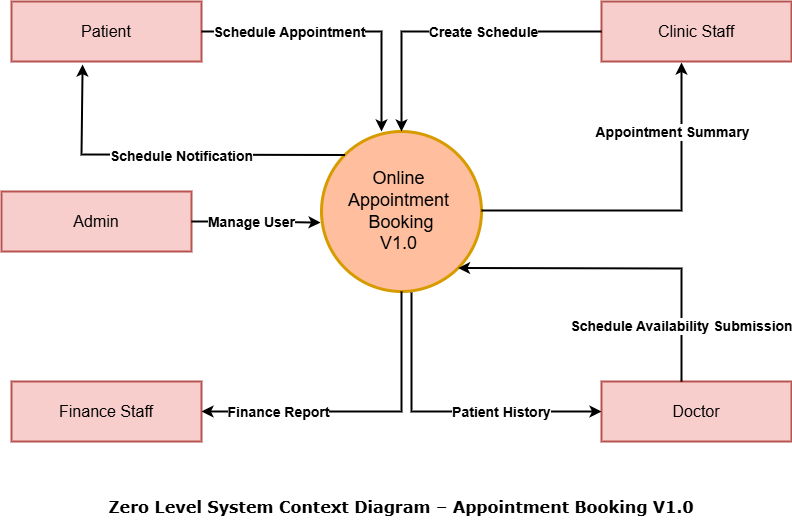

The diagram above was exported from draw.io. Its source (the exported page's mxGraphModel, read from the mxfile embedded in the PNG):
<mxGraphModel dx="1428" dy="743" grid="1" gridSize="10" guides="1" tooltips="1" connect="1" arrows="1" fold="1" page="1" pageScale="1.5" pageWidth="826" pageHeight="1169" background="none" math="0" shadow="0">
  <root>
    <mxCell id="0" style=";html=1;" />
    <mxCell id="1" style=";html=1;" parent="0" />
    <mxCell id="pz27FSsQbYzYwMsUfF1y-2" value="&lt;font style=&quot;font-size: 18px;&quot;&gt;Online&amp;nbsp;&lt;/font&gt;&lt;div&gt;&lt;font style=&quot;font-size: 18px;&quot;&gt;Appointment&amp;nbsp;&lt;/font&gt;&lt;/div&gt;&lt;div&gt;&lt;font style=&quot;font-size: 18px;&quot;&gt;Booking&lt;/font&gt;&lt;/div&gt;&lt;div&gt;&lt;font style=&quot;font-size: 18px;&quot;&gt;V1.0&amp;nbsp;&lt;/font&gt;&lt;/div&gt;" style="ellipse;whiteSpace=wrap;html=1;aspect=fixed;fillColor=#FFBF9F;strokeColor=#d79b00;strokeWidth=3;" vertex="1" parent="1">
      <mxGeometry x="440" y="360" width="160" height="160" as="geometry" />
    </mxCell>
    <mxCell id="pz27FSsQbYzYwMsUfF1y-3" value="Patient" style="rounded=0;whiteSpace=wrap;html=1;fontSize=16;fillColor=#f8cecc;strokeColor=#b85450;strokeWidth=2;" vertex="1" parent="1">
      <mxGeometry x="130" y="230" width="190" height="60" as="geometry" />
    </mxCell>
    <mxCell id="pz27FSsQbYzYwMsUfF1y-4" value="Clinic Staff" style="rounded=0;whiteSpace=wrap;html=1;fontSize=16;fillColor=#f8cecc;strokeColor=#b85450;strokeWidth=2;" vertex="1" parent="1">
      <mxGeometry x="720" y="230" width="190" height="60" as="geometry" />
    </mxCell>
    <mxCell id="pz27FSsQbYzYwMsUfF1y-5" value="Doctor" style="rounded=0;whiteSpace=wrap;html=1;fontSize=16;fillColor=#f8cecc;strokeColor=#b85450;strokeWidth=2;" vertex="1" parent="1">
      <mxGeometry x="720" y="610" width="190" height="60" as="geometry" />
    </mxCell>
    <mxCell id="pz27FSsQbYzYwMsUfF1y-6" value="Finance Staff" style="rounded=0;whiteSpace=wrap;html=1;fontSize=16;fillColor=#f8cecc;strokeColor=#b85450;strokeWidth=2;" vertex="1" parent="1">
      <mxGeometry x="130" y="610" width="190" height="60" as="geometry" />
    </mxCell>
    <mxCell id="pz27FSsQbYzYwMsUfF1y-8" value="" style="endArrow=classic;html=1;rounded=0;strokeWidth=2;" edge="1" parent="1" source="pz27FSsQbYzYwMsUfF1y-4" target="pz27FSsQbYzYwMsUfF1y-2">
      <mxGeometry width="50" height="50" relative="1" as="geometry">
        <mxPoint x="520" y="330" as="sourcePoint" />
        <mxPoint x="570" y="280" as="targetPoint" />
        <Array as="points">
          <mxPoint x="520" y="260" />
        </Array>
      </mxGeometry>
    </mxCell>
    <mxCell id="pz27FSsQbYzYwMsUfF1y-9" value="&lt;font style=&quot;font-size: 14px;&quot;&gt;&lt;b&gt;Create Schedule&lt;/b&gt;&lt;/font&gt;" style="edgeLabel;html=1;align=center;verticalAlign=middle;resizable=0;points=[];" vertex="1" connectable="0" parent="pz27FSsQbYzYwMsUfF1y-8">
      <mxGeometry x="0.0413" y="-2" relative="1" as="geometry">
        <mxPoint x="37" y="2" as="offset" />
      </mxGeometry>
    </mxCell>
    <mxCell id="pz27FSsQbYzYwMsUfF1y-12" value="" style="endArrow=classic;html=1;rounded=0;exitX=1;exitY=0.5;exitDx=0;exitDy=0;strokeWidth=2;" edge="1" parent="1" source="pz27FSsQbYzYwMsUfF1y-3">
      <mxGeometry width="50" height="50" relative="1" as="geometry">
        <mxPoint x="260" y="420" as="sourcePoint" />
        <mxPoint x="500" y="360" as="targetPoint" />
        <Array as="points">
          <mxPoint x="500" y="260" />
        </Array>
      </mxGeometry>
    </mxCell>
    <mxCell id="pz27FSsQbYzYwMsUfF1y-13" value="&lt;font style=&quot;font-size: 14px;&quot;&gt;&lt;b&gt;Schedule Appointment&lt;/b&gt;&lt;/font&gt;" style="edgeLabel;html=1;align=center;verticalAlign=middle;resizable=0;points=[];" vertex="1" connectable="0" parent="pz27FSsQbYzYwMsUfF1y-12">
      <mxGeometry x="-0.6733" y="-1" relative="1" as="geometry">
        <mxPoint x="41" y="-1" as="offset" />
      </mxGeometry>
    </mxCell>
    <mxCell id="pz27FSsQbYzYwMsUfF1y-14" value="" style="endArrow=classic;html=1;rounded=0;exitX=0;exitY=0;exitDx=0;exitDy=0;entryX=0.374;entryY=1.05;entryDx=0;entryDy=0;entryPerimeter=0;strokeWidth=2;" edge="1" parent="1" source="pz27FSsQbYzYwMsUfF1y-2" target="pz27FSsQbYzYwMsUfF1y-3">
      <mxGeometry width="50" height="50" relative="1" as="geometry">
        <mxPoint x="260" y="450" as="sourcePoint" />
        <mxPoint x="170" y="383" as="targetPoint" />
        <Array as="points">
          <mxPoint x="200" y="383" />
        </Array>
      </mxGeometry>
    </mxCell>
    <mxCell id="pz27FSsQbYzYwMsUfF1y-15" value="&lt;font style=&quot;font-size: 14px;&quot;&gt;&lt;b&gt;Schedule Notification&lt;/b&gt;&lt;/font&gt;" style="edgeLabel;html=1;align=center;verticalAlign=middle;resizable=0;points=[];" vertex="1" connectable="0" parent="pz27FSsQbYzYwMsUfF1y-14">
      <mxGeometry x="-0.0695" y="1" relative="1" as="geometry">
        <mxPoint as="offset" />
      </mxGeometry>
    </mxCell>
    <mxCell id="pz27FSsQbYzYwMsUfF1y-16" value="" style="endArrow=classic;html=1;rounded=0;exitX=0.5;exitY=1;exitDx=0;exitDy=0;entryX=1;entryY=0.5;entryDx=0;entryDy=0;strokeWidth=2;" edge="1" parent="1" source="pz27FSsQbYzYwMsUfF1y-2" target="pz27FSsQbYzYwMsUfF1y-6">
      <mxGeometry width="50" height="50" relative="1" as="geometry">
        <mxPoint x="310" y="550" as="sourcePoint" />
        <mxPoint x="390" y="590" as="targetPoint" />
        <Array as="points">
          <mxPoint x="520" y="640" />
        </Array>
      </mxGeometry>
    </mxCell>
    <mxCell id="pz27FSsQbYzYwMsUfF1y-17" value="&lt;font style=&quot;font-size: 14px;&quot;&gt;&lt;b&gt;Finance Report&lt;/b&gt;&lt;/font&gt;" style="edgeLabel;html=1;align=center;verticalAlign=middle;resizable=0;points=[];" vertex="1" connectable="0" parent="pz27FSsQbYzYwMsUfF1y-16">
      <mxGeometry x="0.525" relative="1" as="geometry">
        <mxPoint as="offset" />
      </mxGeometry>
    </mxCell>
    <mxCell id="pz27FSsQbYzYwMsUfF1y-18" value="" style="endArrow=classic;html=1;rounded=0;exitX=0.563;exitY=1.006;exitDx=0;exitDy=0;entryX=0;entryY=0.5;entryDx=0;entryDy=0;strokeWidth=2;exitPerimeter=0;" edge="1" parent="1" source="pz27FSsQbYzYwMsUfF1y-2" target="pz27FSsQbYzYwMsUfF1y-5">
      <mxGeometry width="50" height="50" relative="1" as="geometry">
        <mxPoint x="530" y="530" as="sourcePoint" />
        <mxPoint x="330" y="650" as="targetPoint" />
        <Array as="points">
          <mxPoint x="530" y="640" />
        </Array>
      </mxGeometry>
    </mxCell>
    <mxCell id="pz27FSsQbYzYwMsUfF1y-19" value="&lt;font style=&quot;font-size: 14px;&quot;&gt;&lt;b&gt;Patient History&lt;/b&gt;&lt;/font&gt;" style="edgeLabel;html=1;align=center;verticalAlign=middle;resizable=0;points=[];" vertex="1" connectable="0" parent="pz27FSsQbYzYwMsUfF1y-18">
      <mxGeometry x="0.525" relative="1" as="geometry">
        <mxPoint x="-27" as="offset" />
      </mxGeometry>
    </mxCell>
    <mxCell id="pz27FSsQbYzYwMsUfF1y-23" value="" style="endArrow=classic;html=1;rounded=0;entryX=1;entryY=1;entryDx=0;entryDy=0;strokeWidth=2;" edge="1" parent="1" target="pz27FSsQbYzYwMsUfF1y-2">
      <mxGeometry width="50" height="50" relative="1" as="geometry">
        <mxPoint x="800" y="610" as="sourcePoint" />
        <mxPoint x="800" y="470" as="targetPoint" />
        <Array as="points">
          <mxPoint x="800" y="497" />
        </Array>
      </mxGeometry>
    </mxCell>
    <mxCell id="pz27FSsQbYzYwMsUfF1y-24" value="&lt;font style=&quot;font-size: 14px;&quot;&gt;&lt;b&gt;Schedule Availability Submission&lt;/b&gt;&lt;/font&gt;" style="edgeLabel;html=1;align=center;verticalAlign=middle;resizable=0;points=[];" vertex="1" connectable="0" parent="pz27FSsQbYzYwMsUfF1y-23">
      <mxGeometry x="-0.6671" y="1" relative="1" as="geometry">
        <mxPoint as="offset" />
      </mxGeometry>
    </mxCell>
    <mxCell id="pz27FSsQbYzYwMsUfF1y-25" value="" style="endArrow=classic;html=1;rounded=0;strokeWidth=2;exitX=1;exitY=0;exitDx=0;exitDy=0;" edge="1" parent="1">
      <mxGeometry width="50" height="50" relative="1" as="geometry">
        <mxPoint x="600" y="439" as="sourcePoint" />
        <mxPoint x="800" y="291" as="targetPoint" />
        <Array as="points">
          <mxPoint x="800" y="439" />
          <mxPoint x="800" y="370" />
        </Array>
      </mxGeometry>
    </mxCell>
    <mxCell id="pz27FSsQbYzYwMsUfF1y-26" value="&lt;font style=&quot;font-size: 14px;&quot;&gt;&lt;b&gt;Appointment Summary&lt;/b&gt;&lt;/font&gt;" style="edgeLabel;html=1;align=center;verticalAlign=middle;resizable=0;points=[];" vertex="1" connectable="0" parent="pz27FSsQbYzYwMsUfF1y-25">
      <mxGeometry x="0.0413" y="-2" relative="1" as="geometry">
        <mxPoint x="9" y="-81" as="offset" />
      </mxGeometry>
    </mxCell>
    <mxCell id="pz27FSsQbYzYwMsUfF1y-27" value="&lt;font face=&quot;Verdana&quot; style=&quot;font-size: 16px;&quot;&gt;&lt;b&gt;Zero Level System Context Diagram – Appointment Booking V1.0&lt;/b&gt;&lt;/font&gt;" style="text;html=1;align=center;verticalAlign=middle;whiteSpace=wrap;rounded=0;" vertex="1" parent="1">
      <mxGeometry x="225" y="720" width="590" height="30" as="geometry" />
    </mxCell>
    <mxCell id="pz27FSsQbYzYwMsUfF1y-28" value="Admin" style="rounded=0;whiteSpace=wrap;html=1;fontSize=16;fillColor=#f8cecc;strokeColor=#b85450;strokeWidth=2;" vertex="1" parent="1">
      <mxGeometry x="120" y="420" width="190" height="60" as="geometry" />
    </mxCell>
    <mxCell id="pz27FSsQbYzYwMsUfF1y-29" value="" style="endArrow=classic;html=1;rounded=0;strokeWidth=2;entryX=-0.006;entryY=0.569;entryDx=0;entryDy=0;exitX=1;exitY=0.5;exitDx=0;exitDy=0;entryPerimeter=0;" edge="1" parent="1" source="pz27FSsQbYzYwMsUfF1y-28" target="pz27FSsQbYzYwMsUfF1y-2">
      <mxGeometry width="50" height="50" relative="1" as="geometry">
        <mxPoint x="110" y="569" as="sourcePoint" />
        <mxPoint x="373" y="420" as="targetPoint" />
        <Array as="points">
          <mxPoint x="370" y="450" />
        </Array>
      </mxGeometry>
    </mxCell>
    <mxCell id="pz27FSsQbYzYwMsUfF1y-30" value="&lt;font style=&quot;font-size: 14px;&quot;&gt;&lt;b&gt;Manage User&lt;/b&gt;&lt;/font&gt;" style="edgeLabel;html=1;align=center;verticalAlign=middle;resizable=0;points=[];" vertex="1" connectable="0" parent="pz27FSsQbYzYwMsUfF1y-29">
      <mxGeometry x="0.0413" y="-2" relative="1" as="geometry">
        <mxPoint x="-7" y="-2" as="offset" />
      </mxGeometry>
    </mxCell>
  </root>
</mxGraphModel>